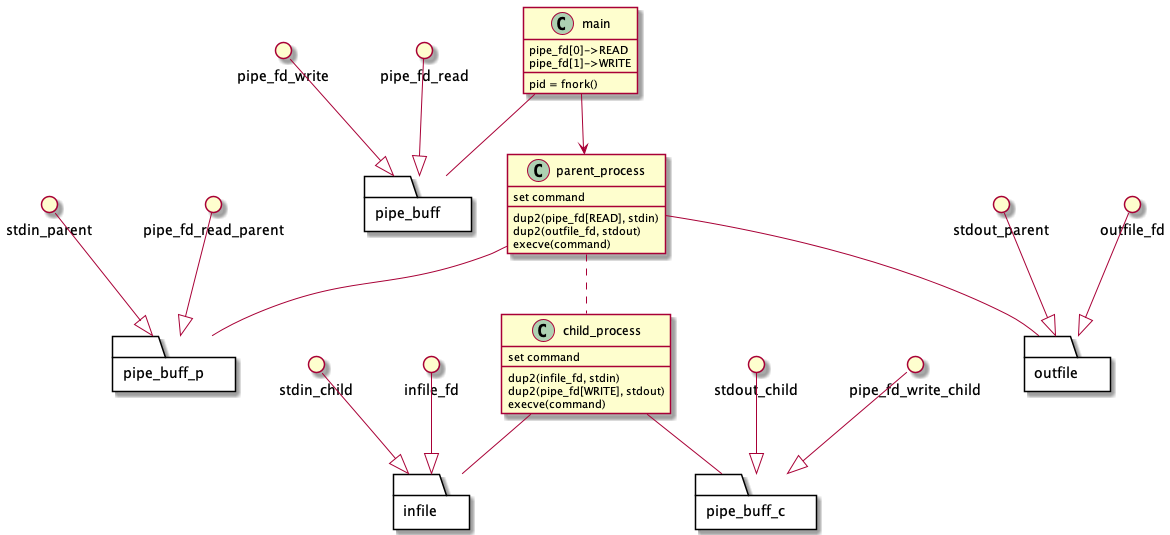

The diagram above was rendered by PlantUML. Its source (embedded in the PNG):
@startuml

class main{
	pipe_fd[0]->READ
	pipe_fd[1]->WRITE
	pid = fnork()
}

class child_process{
	set command
	dup2(infile_fd, stdin)
	dup2(pipe_fd[WRITE], stdout)
	execve(command)
}

class parent_process{
	set command
	dup2(pipe_fd[READ], stdin)
	dup2(outfile_fd, stdout)
	execve(command)
}

circle stdin_child

circle stdout_child

circle stdin_parent

circle stdout_parent

circle outfile_fd

circle infile_fd

circle pipe_fd_write

circle pipe_fd_read

circle pipe_fd_write_child

circle pipe_fd_read_parent

package outfile <<Folder>> {
}

package infile <<Folder>> {
}

package pipe_buff <<Folder>> {
}

package pipe_buff_c <<Folder>> {
}

package pipe_buff_p <<Folder>> {
}

main --> parent_process
parent_process .. child_process

main -- pipe_buff

child_process -- infile
child_process -- pipe_buff_c

parent_process -- pipe_buff_p
parent_process -- outfile


pipe_fd_write --|> pipe_buff
pipe_fd_read --|> pipe_buff


stdin_child --|> infile
infile_fd --|> infile

pipe_fd_write_child --|> pipe_buff_c
stdout_child --|> pipe_buff_c

pipe_fd_read_parent --|> pipe_buff_p
stdin_parent --|> pipe_buff_p

stdout_parent --|> outfile
outfile_fd --|> outfile

@enduml